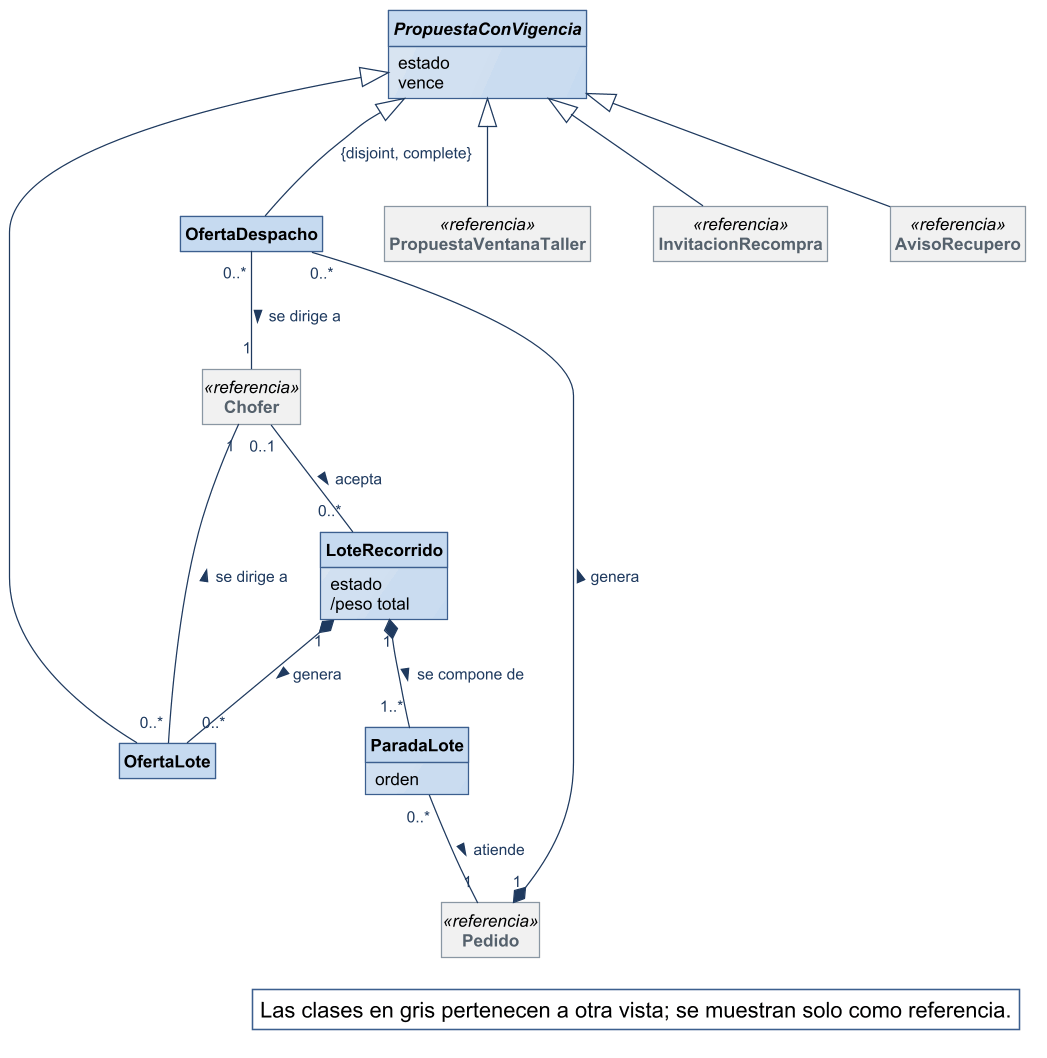

The diagram above was rendered by PlantUML. Its source (embedded in the PNG):
@startuml
!include ../estilo-vp.iuml
skinparam nodesep 40
skinparam ranksep 55
skinparam class<<referencia>> {
  BackgroundColor #F1F1F1
  BorderColor #8A97A3
  FontColor #55616C
}
skinparam packageStyle rectangle
hide circle
hide methods
hide empty members

abstract class PropuestaConVigencia {
  estado
  vence
}
class OfertaDespacho
class OfertaLote
class LoteRecorrido {
  estado
  /peso total
}
class ParadaLote {
  orden
}
class PropuestaVentanaTaller <<referencia>>
class InvitacionRecompra <<referencia>>
class AvisoRecupero <<referencia>>
class Pedido <<referencia>>
class Chofer <<referencia>>

PropuestaConVigencia <|-- OfertaDespacho : {disjoint, complete}
PropuestaConVigencia <|-- OfertaLote
PropuestaConVigencia <|-- PropuestaVentanaTaller
PropuestaConVigencia <|-- InvitacionRecompra
PropuestaConVigencia <|-- AvisoRecupero

Pedido "1" *-- "0..*" OfertaDespacho : genera >
OfertaDespacho "0..*" -- "1" Chofer : se dirige a >
LoteRecorrido "1" *-- "1..*" ParadaLote : se compone de >
ParadaLote "0..*" -- "1" Pedido : atiende >
LoteRecorrido "1" *-- "0..*" OfertaLote : genera >
OfertaLote "0..*" -- "1" Chofer : se dirige a >
Chofer "0..1" -- "0..*" LoteRecorrido : acepta >

legend bottom right
  Las clases en gris pertenecen a otra vista; se muestran solo como referencia.
endlegend
@enduml